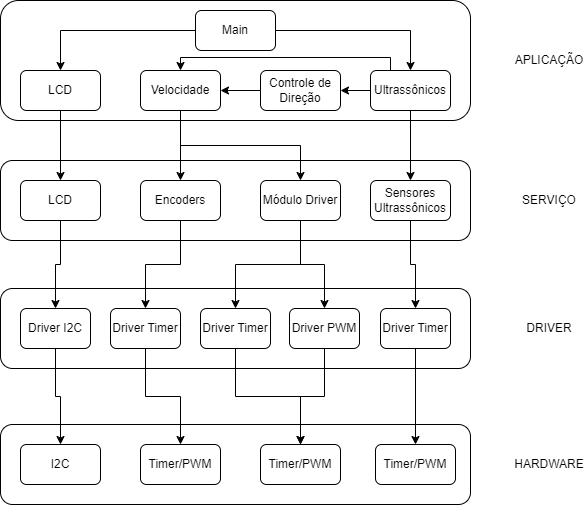

The diagram above was exported from draw.io. Its source (the exported page's mxGraphModel, read from the mxfile embedded in the PNG):
<mxGraphModel dx="880" dy="506" grid="0" gridSize="10" guides="1" tooltips="1" connect="1" arrows="1" fold="1" page="1" pageScale="1" pageWidth="827" pageHeight="1169" math="0" shadow="0">
  <root>
    <mxCell id="0" />
    <mxCell id="1" parent="0" />
    <mxCell id="s6XTynqXpXC9tQBpth2t-1" value="" style="rounded=1;whiteSpace=wrap;html=1;" parent="1" vertex="1">
      <mxGeometry x="160" y="40" width="470" height="120" as="geometry" />
    </mxCell>
    <mxCell id="s6XTynqXpXC9tQBpth2t-9" style="edgeStyle=orthogonalEdgeStyle;rounded=0;orthogonalLoop=1;jettySize=auto;html=1;exitX=1;exitY=0.5;exitDx=0;exitDy=0;entryX=0.5;entryY=0;entryDx=0;entryDy=0;" parent="1" source="s6XTynqXpXC9tQBpth2t-2" target="s6XTynqXpXC9tQBpth2t-8" edge="1">
      <mxGeometry relative="1" as="geometry" />
    </mxCell>
    <mxCell id="s6XTynqXpXC9tQBpth2t-12" style="edgeStyle=orthogonalEdgeStyle;rounded=0;orthogonalLoop=1;jettySize=auto;html=1;exitX=0;exitY=0.5;exitDx=0;exitDy=0;entryX=0.5;entryY=0;entryDx=0;entryDy=0;" parent="1" source="s6XTynqXpXC9tQBpth2t-2" target="s6XTynqXpXC9tQBpth2t-3" edge="1">
      <mxGeometry relative="1" as="geometry" />
    </mxCell>
    <mxCell id="s6XTynqXpXC9tQBpth2t-2" value="Main" style="rounded=1;whiteSpace=wrap;html=1;" parent="1" vertex="1">
      <mxGeometry x="355" y="50" width="80" height="40" as="geometry" />
    </mxCell>
    <mxCell id="s6XTynqXpXC9tQBpth2t-25" style="edgeStyle=orthogonalEdgeStyle;rounded=0;orthogonalLoop=1;jettySize=auto;html=1;exitX=0.5;exitY=1;exitDx=0;exitDy=0;entryX=0.5;entryY=0;entryDx=0;entryDy=0;" parent="1" source="s6XTynqXpXC9tQBpth2t-3" target="s6XTynqXpXC9tQBpth2t-15" edge="1">
      <mxGeometry relative="1" as="geometry" />
    </mxCell>
    <mxCell id="s6XTynqXpXC9tQBpth2t-3" value="LCD" style="rounded=1;whiteSpace=wrap;html=1;" parent="1" vertex="1">
      <mxGeometry x="180" y="110" width="80" height="40" as="geometry" />
    </mxCell>
    <mxCell id="s6XTynqXpXC9tQBpth2t-11" style="edgeStyle=orthogonalEdgeStyle;rounded=0;orthogonalLoop=1;jettySize=auto;html=1;exitX=0;exitY=0.5;exitDx=0;exitDy=0;entryX=1;entryY=0.5;entryDx=0;entryDy=0;" parent="1" source="s6XTynqXpXC9tQBpth2t-4" target="s6XTynqXpXC9tQBpth2t-5" edge="1">
      <mxGeometry relative="1" as="geometry" />
    </mxCell>
    <mxCell id="s6XTynqXpXC9tQBpth2t-4" value="Controle de Direção" style="rounded=1;whiteSpace=wrap;html=1;" parent="1" vertex="1">
      <mxGeometry x="420" y="110" width="80" height="40" as="geometry" />
    </mxCell>
    <mxCell id="s6XTynqXpXC9tQBpth2t-21" style="edgeStyle=orthogonalEdgeStyle;rounded=0;orthogonalLoop=1;jettySize=auto;html=1;exitX=0.5;exitY=1;exitDx=0;exitDy=0;entryX=0.5;entryY=0;entryDx=0;entryDy=0;" parent="1" source="s6XTynqXpXC9tQBpth2t-5" target="s6XTynqXpXC9tQBpth2t-18" edge="1">
      <mxGeometry relative="1" as="geometry" />
    </mxCell>
    <mxCell id="s6XTynqXpXC9tQBpth2t-22" style="edgeStyle=orthogonalEdgeStyle;rounded=0;orthogonalLoop=1;jettySize=auto;html=1;exitX=0.5;exitY=1;exitDx=0;exitDy=0;entryX=0.5;entryY=0;entryDx=0;entryDy=0;" parent="1" source="s6XTynqXpXC9tQBpth2t-5" target="s6XTynqXpXC9tQBpth2t-16" edge="1">
      <mxGeometry relative="1" as="geometry" />
    </mxCell>
    <mxCell id="s6XTynqXpXC9tQBpth2t-5" value="Velocidade" style="rounded=1;whiteSpace=wrap;html=1;" parent="1" vertex="1">
      <mxGeometry x="300" y="110" width="80" height="40" as="geometry" />
    </mxCell>
    <mxCell id="s6XTynqXpXC9tQBpth2t-10" style="edgeStyle=orthogonalEdgeStyle;rounded=0;orthogonalLoop=1;jettySize=auto;html=1;exitX=0;exitY=0.5;exitDx=0;exitDy=0;entryX=1;entryY=0.5;entryDx=0;entryDy=0;" parent="1" source="s6XTynqXpXC9tQBpth2t-8" target="s6XTynqXpXC9tQBpth2t-4" edge="1">
      <mxGeometry relative="1" as="geometry" />
    </mxCell>
    <mxCell id="s6XTynqXpXC9tQBpth2t-20" style="edgeStyle=orthogonalEdgeStyle;rounded=0;orthogonalLoop=1;jettySize=auto;html=1;exitX=0.5;exitY=1;exitDx=0;exitDy=0;entryX=0.5;entryY=0;entryDx=0;entryDy=0;" parent="1" source="s6XTynqXpXC9tQBpth2t-8" target="s6XTynqXpXC9tQBpth2t-26" edge="1">
      <mxGeometry relative="1" as="geometry">
        <mxPoint x="570" y="220" as="targetPoint" />
      </mxGeometry>
    </mxCell>
    <mxCell id="dYaOhjULsXxubV6keQ7w-5" style="edgeStyle=orthogonalEdgeStyle;rounded=0;orthogonalLoop=1;jettySize=auto;html=1;exitX=0.25;exitY=0;exitDx=0;exitDy=0;entryX=0.5;entryY=0;entryDx=0;entryDy=0;" edge="1" parent="1" source="s6XTynqXpXC9tQBpth2t-8" target="s6XTynqXpXC9tQBpth2t-5">
      <mxGeometry relative="1" as="geometry">
        <Array as="points">
          <mxPoint x="550" y="97" />
          <mxPoint x="340" y="97" />
        </Array>
      </mxGeometry>
    </mxCell>
    <mxCell id="s6XTynqXpXC9tQBpth2t-8" value="Ultrassônicos" style="rounded=1;whiteSpace=wrap;html=1;" parent="1" vertex="1">
      <mxGeometry x="530" y="110" width="80" height="40" as="geometry" />
    </mxCell>
    <mxCell id="s6XTynqXpXC9tQBpth2t-13" value="" style="rounded=1;whiteSpace=wrap;html=1;fillColor=none;" parent="1" vertex="1">
      <mxGeometry x="160" y="200" width="470" height="80" as="geometry" />
    </mxCell>
    <mxCell id="s6XTynqXpXC9tQBpth2t-33" style="edgeStyle=orthogonalEdgeStyle;rounded=0;orthogonalLoop=1;jettySize=auto;html=1;exitX=0.5;exitY=1;exitDx=0;exitDy=0;entryX=0.5;entryY=0;entryDx=0;entryDy=0;" parent="1" source="s6XTynqXpXC9tQBpth2t-15" target="s6XTynqXpXC9tQBpth2t-32" edge="1">
      <mxGeometry relative="1" as="geometry" />
    </mxCell>
    <mxCell id="s6XTynqXpXC9tQBpth2t-15" value="LCD" style="rounded=1;whiteSpace=wrap;html=1;" parent="1" vertex="1">
      <mxGeometry x="180" y="220" width="80" height="40" as="geometry" />
    </mxCell>
    <mxCell id="s6XTynqXpXC9tQBpth2t-35" style="edgeStyle=orthogonalEdgeStyle;rounded=0;orthogonalLoop=1;jettySize=auto;html=1;exitX=0.5;exitY=1;exitDx=0;exitDy=0;entryX=0.5;entryY=0;entryDx=0;entryDy=0;" parent="1" source="s6XTynqXpXC9tQBpth2t-16" target="s6XTynqXpXC9tQBpth2t-34" edge="1">
      <mxGeometry relative="1" as="geometry" />
    </mxCell>
    <mxCell id="s6XTynqXpXC9tQBpth2t-16" value="Encoders" style="rounded=1;whiteSpace=wrap;html=1;" parent="1" vertex="1">
      <mxGeometry x="300" y="220" width="80" height="40" as="geometry" />
    </mxCell>
    <mxCell id="s6XTynqXpXC9tQBpth2t-37" style="edgeStyle=orthogonalEdgeStyle;rounded=0;orthogonalLoop=1;jettySize=auto;html=1;exitX=0.5;exitY=1;exitDx=0;exitDy=0;entryX=0.5;entryY=0;entryDx=0;entryDy=0;" parent="1" source="s6XTynqXpXC9tQBpth2t-18" target="s6XTynqXpXC9tQBpth2t-36" edge="1">
      <mxGeometry relative="1" as="geometry" />
    </mxCell>
    <mxCell id="s6XTynqXpXC9tQBpth2t-38" style="edgeStyle=orthogonalEdgeStyle;rounded=0;orthogonalLoop=1;jettySize=auto;html=1;exitX=0.5;exitY=1;exitDx=0;exitDy=0;entryX=0.5;entryY=0;entryDx=0;entryDy=0;" parent="1" source="s6XTynqXpXC9tQBpth2t-18" target="s6XTynqXpXC9tQBpth2t-44" edge="1">
      <mxGeometry relative="1" as="geometry" />
    </mxCell>
    <mxCell id="s6XTynqXpXC9tQBpth2t-18" value="Módulo Driver" style="rounded=1;whiteSpace=wrap;html=1;" parent="1" vertex="1">
      <mxGeometry x="420" y="220" width="80" height="40" as="geometry" />
    </mxCell>
    <mxCell id="s6XTynqXpXC9tQBpth2t-40" style="edgeStyle=orthogonalEdgeStyle;rounded=0;orthogonalLoop=1;jettySize=auto;html=1;exitX=0.5;exitY=1;exitDx=0;exitDy=0;entryX=0.5;entryY=0;entryDx=0;entryDy=0;" parent="1" source="s6XTynqXpXC9tQBpth2t-26" target="s6XTynqXpXC9tQBpth2t-39" edge="1">
      <mxGeometry relative="1" as="geometry" />
    </mxCell>
    <mxCell id="s6XTynqXpXC9tQBpth2t-26" value="Sensores Ultrassônicos" style="rounded=1;whiteSpace=wrap;html=1;" parent="1" vertex="1">
      <mxGeometry x="530" y="220" width="80" height="40" as="geometry" />
    </mxCell>
    <mxCell id="s6XTynqXpXC9tQBpth2t-28" value="APLICAÇÃO" style="text;html=1;align=center;verticalAlign=middle;whiteSpace=wrap;rounded=0;" parent="1" vertex="1">
      <mxGeometry x="679" y="85" width="60" height="30" as="geometry" />
    </mxCell>
    <mxCell id="s6XTynqXpXC9tQBpth2t-29" value="SERVIÇO" style="text;html=1;align=center;verticalAlign=middle;whiteSpace=wrap;rounded=0;" parent="1" vertex="1">
      <mxGeometry x="679" y="225" width="60" height="30" as="geometry" />
    </mxCell>
    <mxCell id="s6XTynqXpXC9tQBpth2t-30" value="" style="rounded=1;whiteSpace=wrap;html=1;fillColor=none;" parent="1" vertex="1">
      <mxGeometry x="160" y="328" width="470" height="80" as="geometry" />
    </mxCell>
    <mxCell id="s6XTynqXpXC9tQBpth2t-31" value="DRIVER" style="text;html=1;align=center;verticalAlign=middle;whiteSpace=wrap;rounded=0;" parent="1" vertex="1">
      <mxGeometry x="679" y="353" width="60" height="30" as="geometry" />
    </mxCell>
    <mxCell id="s6XTynqXpXC9tQBpth2t-45" style="edgeStyle=orthogonalEdgeStyle;rounded=0;orthogonalLoop=1;jettySize=auto;html=1;exitX=0.5;exitY=1;exitDx=0;exitDy=0;entryX=0.5;entryY=0;entryDx=0;entryDy=0;" parent="1" source="s6XTynqXpXC9tQBpth2t-32" target="s6XTynqXpXC9tQBpth2t-43" edge="1">
      <mxGeometry relative="1" as="geometry" />
    </mxCell>
    <mxCell id="s6XTynqXpXC9tQBpth2t-32" value="Driver I2C" style="rounded=1;whiteSpace=wrap;html=1;" parent="1" vertex="1">
      <mxGeometry x="180" y="348" width="70" height="40" as="geometry" />
    </mxCell>
    <mxCell id="s6XTynqXpXC9tQBpth2t-47" style="edgeStyle=orthogonalEdgeStyle;rounded=0;orthogonalLoop=1;jettySize=auto;html=1;exitX=0.5;exitY=1;exitDx=0;exitDy=0;entryX=0.5;entryY=0;entryDx=0;entryDy=0;" parent="1" source="s6XTynqXpXC9tQBpth2t-34" target="s6XTynqXpXC9tQBpth2t-46" edge="1">
      <mxGeometry relative="1" as="geometry" />
    </mxCell>
    <mxCell id="s6XTynqXpXC9tQBpth2t-34" value="Driver Timer" style="rounded=1;whiteSpace=wrap;html=1;" parent="1" vertex="1">
      <mxGeometry x="270" y="348" width="70" height="40" as="geometry" />
    </mxCell>
    <mxCell id="s6XTynqXpXC9tQBpth2t-50" style="edgeStyle=orthogonalEdgeStyle;rounded=0;orthogonalLoop=1;jettySize=auto;html=1;exitX=0.5;exitY=1;exitDx=0;exitDy=0;entryX=0.5;entryY=0;entryDx=0;entryDy=0;" parent="1" source="s6XTynqXpXC9tQBpth2t-36" target="s6XTynqXpXC9tQBpth2t-48" edge="1">
      <mxGeometry relative="1" as="geometry" />
    </mxCell>
    <mxCell id="s6XTynqXpXC9tQBpth2t-36" value="Driver PWM" style="rounded=1;whiteSpace=wrap;html=1;" parent="1" vertex="1">
      <mxGeometry x="449" y="348" width="70" height="40" as="geometry" />
    </mxCell>
    <mxCell id="s6XTynqXpXC9tQBpth2t-52" style="edgeStyle=orthogonalEdgeStyle;rounded=0;orthogonalLoop=1;jettySize=auto;html=1;exitX=0.5;exitY=1;exitDx=0;exitDy=0;entryX=0.5;entryY=0;entryDx=0;entryDy=0;" parent="1" source="s6XTynqXpXC9tQBpth2t-39" target="s6XTynqXpXC9tQBpth2t-51" edge="1">
      <mxGeometry relative="1" as="geometry" />
    </mxCell>
    <mxCell id="s6XTynqXpXC9tQBpth2t-39" value="Driver Timer" style="rounded=1;whiteSpace=wrap;html=1;" parent="1" vertex="1">
      <mxGeometry x="540" y="348" width="70" height="40" as="geometry" />
    </mxCell>
    <mxCell id="s6XTynqXpXC9tQBpth2t-41" value="" style="rounded=1;whiteSpace=wrap;html=1;fillColor=none;" parent="1" vertex="1">
      <mxGeometry x="160" y="464" width="470" height="80" as="geometry" />
    </mxCell>
    <mxCell id="s6XTynqXpXC9tQBpth2t-42" value="HARDWARE" style="text;html=1;align=center;verticalAlign=middle;whiteSpace=wrap;rounded=0;" parent="1" vertex="1">
      <mxGeometry x="679" y="489" width="60" height="30" as="geometry" />
    </mxCell>
    <mxCell id="s6XTynqXpXC9tQBpth2t-43" value="I2C" style="rounded=1;whiteSpace=wrap;html=1;" parent="1" vertex="1">
      <mxGeometry x="180" y="484" width="80" height="40" as="geometry" />
    </mxCell>
    <mxCell id="s6XTynqXpXC9tQBpth2t-49" style="edgeStyle=orthogonalEdgeStyle;rounded=0;orthogonalLoop=1;jettySize=auto;html=1;exitX=0.5;exitY=1;exitDx=0;exitDy=0;entryX=0.5;entryY=0;entryDx=0;entryDy=0;" parent="1" source="s6XTynqXpXC9tQBpth2t-44" target="s6XTynqXpXC9tQBpth2t-48" edge="1">
      <mxGeometry relative="1" as="geometry" />
    </mxCell>
    <mxCell id="s6XTynqXpXC9tQBpth2t-44" value="Driver Timer" style="rounded=1;whiteSpace=wrap;html=1;" parent="1" vertex="1">
      <mxGeometry x="360" y="348" width="70" height="40" as="geometry" />
    </mxCell>
    <mxCell id="s6XTynqXpXC9tQBpth2t-46" value="Timer/PWM" style="rounded=1;whiteSpace=wrap;html=1;" parent="1" vertex="1">
      <mxGeometry x="300" y="484" width="80" height="40" as="geometry" />
    </mxCell>
    <mxCell id="s6XTynqXpXC9tQBpth2t-48" value="Timer/PWM" style="rounded=1;whiteSpace=wrap;html=1;" parent="1" vertex="1">
      <mxGeometry x="420" y="484" width="80" height="40" as="geometry" />
    </mxCell>
    <mxCell id="s6XTynqXpXC9tQBpth2t-51" value="Timer/PWM" style="rounded=1;whiteSpace=wrap;html=1;" parent="1" vertex="1">
      <mxGeometry x="535" y="484" width="80" height="40" as="geometry" />
    </mxCell>
  </root>
</mxGraphModel>